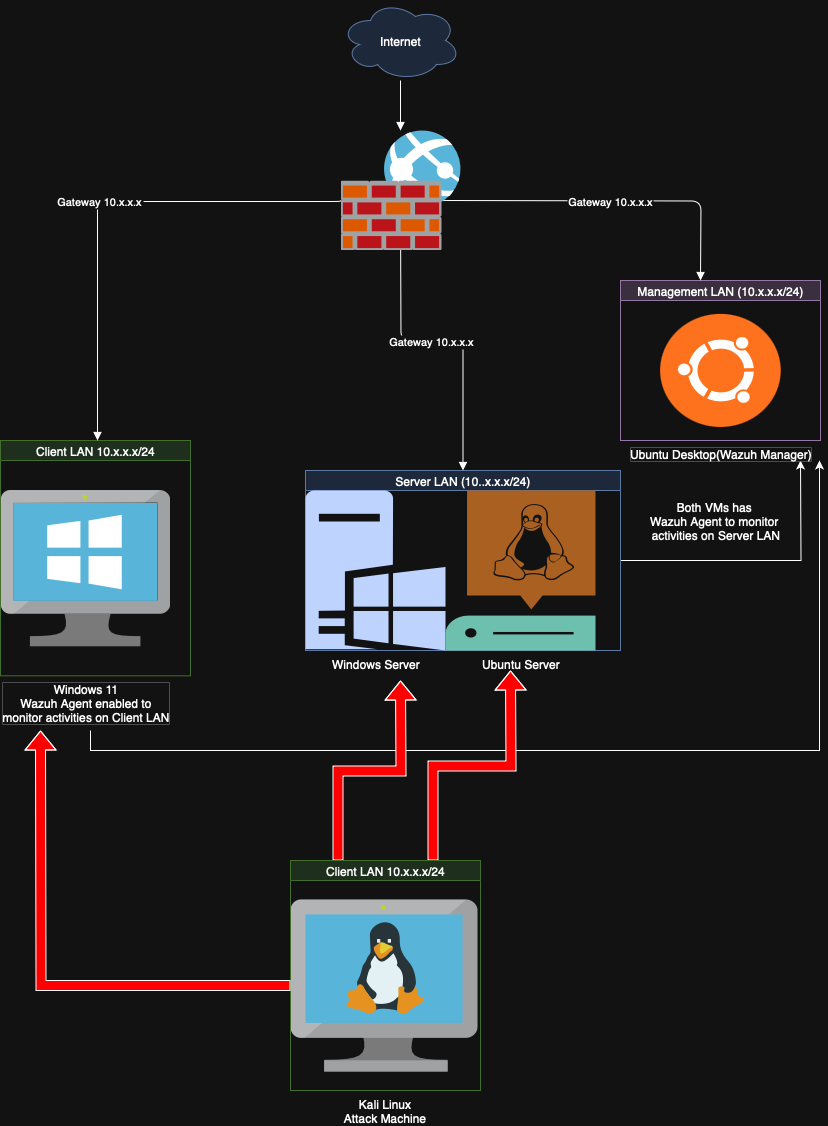

The diagram above was exported from draw.io. Its source (the exported page's mxGraphModel, read from the mxfile embedded in the PNG):
<mxGraphModel dx="1826" dy="672" grid="1" gridSize="10" guides="1" tooltips="1" connect="1" arrows="1" fold="1" page="1" pageScale="1" pageWidth="850" pageHeight="1100" math="0" shadow="0">
  <root>
    <mxCell id="0" />
    <mxCell id="1" parent="0" />
    <mxCell id="Z2Cavycx-gTAuiw6dbrU-1" value="Internet" style="shape=cloud;fillColor=#dae8fc;strokeColor=#6c8ebf;" vertex="1" parent="1">
      <mxGeometry x="300" y="20" width="120" height="80" as="geometry" />
    </mxCell>
    <mxCell id="Z2Cavycx-gTAuiw6dbrU-3" style="edgeStyle=orthogonalEdgeStyle;endArrow=block;" edge="1" parent="1" source="Z2Cavycx-gTAuiw6dbrU-1">
      <mxGeometry relative="1" as="geometry">
        <mxPoint x="360" y="150" as="targetPoint" />
      </mxGeometry>
    </mxCell>
    <mxCell id="Z2Cavycx-gTAuiw6dbrU-4" value="Client LAN 10.x.x.x/24" style="shape=swimlane;childLayout=stackLayout;horizontal=1;startSize=20;fillColor=#d5e8d4;strokeColor=#82b366;" vertex="1" parent="1">
      <mxGeometry x="-40" y="460" width="190" height="235.33" as="geometry" />
    </mxCell>
    <mxCell id="Z2Cavycx-gTAuiw6dbrU-15" value="Windows 11&lt;div&gt;Wazuh Agent enabled to&lt;/div&gt;&lt;div&gt;monitor activities on Client LAN&lt;/div&gt;" style="image;sketch=0;aspect=fixed;html=1;points=[];align=center;fontSize=12;image=img/lib/mscae/VirtualMachineWindows.svg;" vertex="1" parent="Z2Cavycx-gTAuiw6dbrU-4">
      <mxGeometry y="20" width="170" height="215.33" as="geometry" />
    </mxCell>
    <mxCell id="Z2Cavycx-gTAuiw6dbrU-35" style="edgeStyle=orthogonalEdgeStyle;rounded=0;orthogonalLoop=1;jettySize=auto;html=1;" edge="1" parent="1" source="Z2Cavycx-gTAuiw6dbrU-7">
      <mxGeometry relative="1" as="geometry">
        <mxPoint x="760" y="480" as="targetPoint" />
      </mxGeometry>
    </mxCell>
    <mxCell id="Z2Cavycx-gTAuiw6dbrU-7" value="Server LAN (10..x.x.x/24)" style="shape=swimlane;childLayout=stackLayout;horizontal=1;startSize=20;fillColor=#dae8fc;strokeColor=#6c8ebf;" vertex="1" parent="1">
      <mxGeometry x="265" y="490" width="315" height="180" as="geometry" />
    </mxCell>
    <mxCell id="Z2Cavycx-gTAuiw6dbrU-18" value="Windows Server" style="sketch=0;aspect=fixed;pointerEvents=1;shadow=0;dashed=0;html=1;strokeColor=none;labelPosition=center;verticalLabelPosition=bottom;verticalAlign=top;align=center;fillColor=#00188D;shape=mxgraph.mscae.enterprise.windows_server" vertex="1" parent="Z2Cavycx-gTAuiw6dbrU-7">
      <mxGeometry y="20" width="140" height="160" as="geometry" />
    </mxCell>
    <mxCell id="Z2Cavycx-gTAuiw6dbrU-17" value="Ubuntu Server" style="sketch=0;pointerEvents=1;shadow=0;dashed=0;html=1;strokeColor=none;fillColor=#005F4B;labelPosition=center;verticalLabelPosition=bottom;verticalAlign=top;align=center;outlineConnect=0;shape=mxgraph.veeam2.linux_server;" vertex="1" parent="Z2Cavycx-gTAuiw6dbrU-7">
      <mxGeometry x="140" y="20" width="150" height="160" as="geometry" />
    </mxCell>
    <mxCell id="Z2Cavycx-gTAuiw6dbrU-10" value="Management LAN (10.x.x.x/24)" style="shape=swimlane;childLayout=stackLayout;horizontal=1;startSize=20;fillColor=#e1d5e7;strokeColor=#9673a6;" vertex="1" parent="1">
      <mxGeometry x="580" y="300" width="200" height="160" as="geometry" />
    </mxCell>
    <mxCell id="Z2Cavycx-gTAuiw6dbrU-12" value="Gateway 10.x.x.x" style="edgeStyle=orthogonalEdgeStyle;endArrow=block;" edge="1" parent="1">
      <mxGeometry relative="1" as="geometry">
        <mxPoint x="300" y="220" as="sourcePoint" />
        <mxPoint x="57" y="460" as="targetPoint" />
        <Array as="points">
          <mxPoint x="300" y="221" />
          <mxPoint x="57" y="221" />
        </Array>
      </mxGeometry>
    </mxCell>
    <mxCell id="Z2Cavycx-gTAuiw6dbrU-13" value="Gateway 10.x.x.x" style="edgeStyle=orthogonalEdgeStyle;endArrow=block;" edge="1" parent="1" target="Z2Cavycx-gTAuiw6dbrU-7">
      <mxGeometry relative="1" as="geometry">
        <mxPoint x="360" y="230" as="sourcePoint" />
      </mxGeometry>
    </mxCell>
    <mxCell id="Z2Cavycx-gTAuiw6dbrU-14" value="Gateway 10.x.x.x" style="edgeStyle=orthogonalEdgeStyle;endArrow=block;" edge="1" parent="1">
      <mxGeometry relative="1" as="geometry">
        <mxPoint x="400" y="220" as="sourcePoint" />
        <mxPoint x="660" y="300" as="targetPoint" />
      </mxGeometry>
    </mxCell>
    <mxCell id="Z2Cavycx-gTAuiw6dbrU-19" value="Ubuntu Desktop(Wazuh Manager)" style="shape=image;html=1;verticalAlign=top;verticalLabelPosition=bottom;labelBackgroundColor=#ffffff;imageAspect=0;aspect=fixed;image=https://icons.diagrams.net/icon-cache1/Operating_System__Flat_-2035/ubuntu-750.svg" vertex="1" parent="1">
      <mxGeometry x="605.34" y="320" width="149.33" height="140" as="geometry" />
    </mxCell>
    <mxCell id="Z2Cavycx-gTAuiw6dbrU-22" value="" style="image;sketch=0;aspect=fixed;html=1;points=[];align=center;fontSize=12;image=img/lib/mscae/Web_App_Firewall.svg;" vertex="1" parent="1">
      <mxGeometry x="300" y="150" width="120" height="120" as="geometry" />
    </mxCell>
    <mxCell id="Z2Cavycx-gTAuiw6dbrU-30" value="Both VMs has&amp;nbsp;&lt;div&gt;Wazuh Agent to monitor&amp;nbsp;&lt;div&gt;&lt;div&gt;activities on Server LAN&lt;/div&gt;&lt;/div&gt;&lt;/div&gt;" style="text;html=1;align=center;verticalAlign=middle;resizable=0;points=[];autosize=1;strokeColor=none;fillColor=none;" vertex="1" parent="1">
      <mxGeometry x="595" y="510" width="160" height="60" as="geometry" />
    </mxCell>
    <mxCell id="Z2Cavycx-gTAuiw6dbrU-37" style="edgeStyle=orthogonalEdgeStyle;rounded=0;orthogonalLoop=1;jettySize=auto;html=1;" edge="1" parent="1">
      <mxGeometry relative="1" as="geometry">
        <mxPoint x="779" y="480" as="targetPoint" />
        <mxPoint x="50" y="750" as="sourcePoint" />
        <Array as="points">
          <mxPoint x="50" y="770" />
          <mxPoint x="779" y="770" />
        </Array>
      </mxGeometry>
    </mxCell>
    <mxCell id="Z2Cavycx-gTAuiw6dbrU-54" style="edgeStyle=orthogonalEdgeStyle;rounded=0;orthogonalLoop=1;jettySize=auto;html=1;exitX=0.75;exitY=0;exitDx=0;exitDy=0;shape=flexArrow;fillColor=light-dark(#E51400,#FF0000);" edge="1" parent="1" source="Z2Cavycx-gTAuiw6dbrU-42">
      <mxGeometry relative="1" as="geometry">
        <mxPoint x="470" y="690" as="targetPoint" />
      </mxGeometry>
    </mxCell>
    <mxCell id="Z2Cavycx-gTAuiw6dbrU-55" style="edgeStyle=orthogonalEdgeStyle;rounded=0;orthogonalLoop=1;jettySize=auto;html=1;exitX=0.25;exitY=0;exitDx=0;exitDy=0;shape=flexArrow;fillColor=light-dark(#E51400,#FF0000);" edge="1" parent="1" source="Z2Cavycx-gTAuiw6dbrU-42">
      <mxGeometry relative="1" as="geometry">
        <mxPoint x="360" y="700" as="targetPoint" />
      </mxGeometry>
    </mxCell>
    <mxCell id="Z2Cavycx-gTAuiw6dbrU-42" value="Client LAN 10.x.x.x/24" style="shape=swimlane;childLayout=stackLayout;horizontal=1;startSize=20;fillColor=#d5e8d4;strokeColor=#82b366;" vertex="1" parent="1">
      <mxGeometry x="250" y="880" width="190" height="230" as="geometry" />
    </mxCell>
    <mxCell id="Z2Cavycx-gTAuiw6dbrU-46" style="edgeStyle=orthogonalEdgeStyle;rounded=0;orthogonalLoop=1;jettySize=auto;html=1;shape=flexArrow;fillColor=light-dark(#E51400,#FF0000);" edge="1" parent="Z2Cavycx-gTAuiw6dbrU-42" source="Z2Cavycx-gTAuiw6dbrU-16">
      <mxGeometry relative="1" as="geometry">
        <mxPoint x="-250" y="-130" as="targetPoint" />
      </mxGeometry>
    </mxCell>
    <mxCell id="Z2Cavycx-gTAuiw6dbrU-16" value="Kali Linux&lt;div&gt;Attack Machine&lt;/div&gt;" style="image;sketch=0;aspect=fixed;html=1;points=[];align=center;fontSize=12;image=img/lib/mscae/VM_Linux.svg;" vertex="1" parent="Z2Cavycx-gTAuiw6dbrU-42">
      <mxGeometry y="20" width="187.02" height="210" as="geometry" />
    </mxCell>
  </root>
</mxGraphModel>